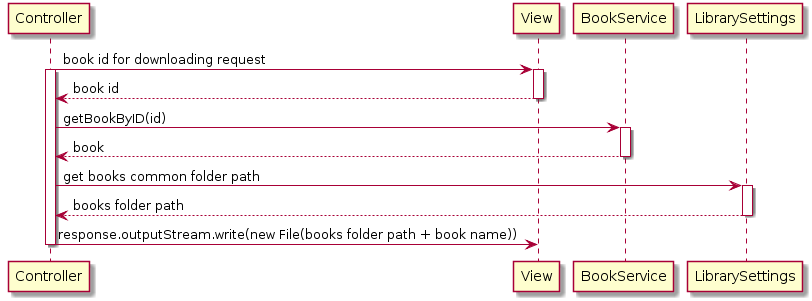

The diagram above was rendered by PlantUML. Its source (embedded in the PNG):
@startuml
participant Controller

Controller-> View: book id for downloading request
activate Controller
activate View

View --> Controller: book id
deactivate View

Controller -> BookService: getBookByID(id)
activate BookService
BookService --> Controller: book
deactivate BookService


Controller -> LibrarySettings: get books common folder path
activate LibrarySettings
LibrarySettings --> Controller: books folder path
deactivate LibrarySettings

Controller-> View: response.outputStream.write(new File(books folder path + book name))
deactivate Controller
deactivate View
@enduml